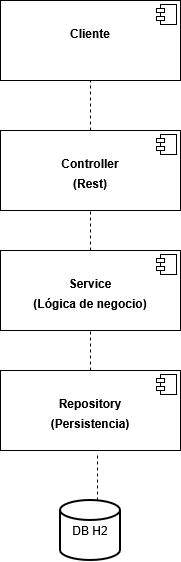

The diagram above was exported from draw.io. Its source (the exported page's mxGraphModel, read from the mxfile embedded in the PNG):
<mxGraphModel dx="1157" dy="555" grid="1" gridSize="10" guides="1" tooltips="1" connect="1" arrows="1" fold="1" page="1" pageScale="1" pageWidth="827" pageHeight="1169" math="0" shadow="0">
  <root>
    <mxCell id="0" />
    <mxCell id="1" parent="0" />
    <mxCell id="VeCDuCk0hvVMAAri5N1T-1" value="&lt;p style=&quot;margin:0px;margin-top:6px;text-align:center;&quot;&gt;&lt;br&gt;&lt;/p&gt;&lt;p style=&quot;margin:0px;margin-top:6px;text-align:center;&quot;&gt;&lt;b&gt;Cliente&lt;/b&gt;&lt;/p&gt;" style="align=left;overflow=fill;html=1;dropTarget=0;whiteSpace=wrap;" vertex="1" parent="1">
      <mxGeometry x="320" y="20" width="180" height="80" as="geometry" />
    </mxCell>
    <mxCell id="VeCDuCk0hvVMAAri5N1T-2" value="" style="shape=component;jettyWidth=8;jettyHeight=4;" vertex="1" parent="VeCDuCk0hvVMAAri5N1T-1">
      <mxGeometry x="1" width="20" height="20" relative="1" as="geometry">
        <mxPoint x="-24" y="4" as="offset" />
      </mxGeometry>
    </mxCell>
    <mxCell id="VeCDuCk0hvVMAAri5N1T-5" value="&lt;p style=&quot;margin:0px;margin-top:6px;text-align:center;&quot;&gt;&lt;br&gt;&lt;/p&gt;&lt;p style=&quot;margin:0px;margin-top:6px;text-align:center;&quot;&gt;&lt;b&gt;Controller&lt;/b&gt;&lt;/p&gt;&lt;p style=&quot;margin:0px;margin-top:6px;text-align:center;&quot;&gt;&lt;b&gt;(Rest)&lt;/b&gt;&lt;/p&gt;" style="align=left;overflow=fill;html=1;dropTarget=0;whiteSpace=wrap;" vertex="1" parent="1">
      <mxGeometry x="320" y="150" width="180" height="80" as="geometry" />
    </mxCell>
    <mxCell id="VeCDuCk0hvVMAAri5N1T-6" value="" style="shape=component;jettyWidth=8;jettyHeight=4;" vertex="1" parent="VeCDuCk0hvVMAAri5N1T-5">
      <mxGeometry x="1" width="20" height="20" relative="1" as="geometry">
        <mxPoint x="-24" y="4" as="offset" />
      </mxGeometry>
    </mxCell>
    <mxCell id="VeCDuCk0hvVMAAri5N1T-7" value="&lt;p style=&quot;margin:0px;margin-top:6px;text-align:center;&quot;&gt;&lt;br&gt;&lt;/p&gt;&lt;p style=&quot;margin:0px;margin-top:6px;text-align:center;&quot;&gt;&lt;b&gt;Service&lt;/b&gt;&lt;/p&gt;&lt;p style=&quot;margin:0px;margin-top:6px;text-align:center;&quot;&gt;&lt;b&gt;(Lógica de negocio)&lt;/b&gt;&lt;/p&gt;&lt;div&gt;&lt;br&gt;&lt;/div&gt;&lt;div&gt;&lt;br&gt;&lt;/div&gt;" style="align=left;overflow=fill;html=1;dropTarget=0;whiteSpace=wrap;" vertex="1" parent="1">
      <mxGeometry x="320" y="270" width="180" height="80" as="geometry" />
    </mxCell>
    <mxCell id="VeCDuCk0hvVMAAri5N1T-8" value="" style="shape=component;jettyWidth=8;jettyHeight=4;" vertex="1" parent="VeCDuCk0hvVMAAri5N1T-7">
      <mxGeometry x="1" width="20" height="20" relative="1" as="geometry">
        <mxPoint x="-24" y="4" as="offset" />
      </mxGeometry>
    </mxCell>
    <mxCell id="VeCDuCk0hvVMAAri5N1T-9" value="&lt;p style=&quot;margin:0px;margin-top:6px;text-align:center;&quot;&gt;&lt;br&gt;&lt;/p&gt;&lt;p style=&quot;margin:0px;margin-top:6px;text-align:center;&quot;&gt;&lt;b&gt;Repository&lt;/b&gt;&lt;/p&gt;&lt;p style=&quot;margin:0px;margin-top:6px;text-align:center;&quot;&gt;&lt;b&gt;(Persistencia)&lt;/b&gt;&lt;/p&gt;&lt;div&gt;&lt;br&gt;&lt;/div&gt;&lt;div&gt;&lt;br&gt;&lt;/div&gt;" style="align=left;overflow=fill;html=1;dropTarget=0;whiteSpace=wrap;" vertex="1" parent="1">
      <mxGeometry x="320" y="390" width="180" height="80" as="geometry" />
    </mxCell>
    <mxCell id="VeCDuCk0hvVMAAri5N1T-10" value="" style="shape=component;jettyWidth=8;jettyHeight=4;" vertex="1" parent="VeCDuCk0hvVMAAri5N1T-9">
      <mxGeometry x="1" width="20" height="20" relative="1" as="geometry">
        <mxPoint x="-24" y="4" as="offset" />
      </mxGeometry>
    </mxCell>
    <mxCell id="VeCDuCk0hvVMAAri5N1T-11" value="DB H2" style="strokeWidth=2;html=1;shape=mxgraph.flowchart.database;whiteSpace=wrap;" vertex="1" parent="1">
      <mxGeometry x="380" y="520" width="60" height="60" as="geometry" />
    </mxCell>
    <mxCell id="VeCDuCk0hvVMAAri5N1T-12" value="" style="endArrow=none;dashed=1;html=1;rounded=0;entryX=0.5;entryY=1;entryDx=0;entryDy=0;" edge="1" parent="1" source="VeCDuCk0hvVMAAri5N1T-5" target="VeCDuCk0hvVMAAri5N1T-1">
      <mxGeometry width="50" height="50" relative="1" as="geometry">
        <mxPoint x="360" y="260" as="sourcePoint" />
        <mxPoint x="410" y="210" as="targetPoint" />
      </mxGeometry>
    </mxCell>
    <mxCell id="VeCDuCk0hvVMAAri5N1T-13" value="" style="endArrow=none;dashed=1;html=1;rounded=0;entryX=0.5;entryY=1;entryDx=0;entryDy=0;exitX=0.5;exitY=0;exitDx=0;exitDy=0;" edge="1" parent="1" source="VeCDuCk0hvVMAAri5N1T-7" target="VeCDuCk0hvVMAAri5N1T-5">
      <mxGeometry width="50" height="50" relative="1" as="geometry">
        <mxPoint x="360" y="260" as="sourcePoint" />
        <mxPoint x="410" y="210" as="targetPoint" />
      </mxGeometry>
    </mxCell>
    <mxCell id="VeCDuCk0hvVMAAri5N1T-14" value="" style="endArrow=none;dashed=1;html=1;rounded=0;entryX=0.5;entryY=1;entryDx=0;entryDy=0;exitX=0.5;exitY=0;exitDx=0;exitDy=0;" edge="1" parent="1" source="VeCDuCk0hvVMAAri5N1T-9" target="VeCDuCk0hvVMAAri5N1T-7">
      <mxGeometry width="50" height="50" relative="1" as="geometry">
        <mxPoint x="360" y="260" as="sourcePoint" />
        <mxPoint x="410" y="210" as="targetPoint" />
      </mxGeometry>
    </mxCell>
    <mxCell id="VeCDuCk0hvVMAAri5N1T-15" value="" style="endArrow=none;dashed=1;html=1;rounded=0;entryX=0.539;entryY=1.05;entryDx=0;entryDy=0;entryPerimeter=0;exitX=0.617;exitY=0;exitDx=0;exitDy=0;exitPerimeter=0;" edge="1" parent="1" source="VeCDuCk0hvVMAAri5N1T-11" target="VeCDuCk0hvVMAAri5N1T-9">
      <mxGeometry width="50" height="50" relative="1" as="geometry">
        <mxPoint x="360" y="410" as="sourcePoint" />
        <mxPoint x="410" y="360" as="targetPoint" />
      </mxGeometry>
    </mxCell>
  </root>
</mxGraphModel>